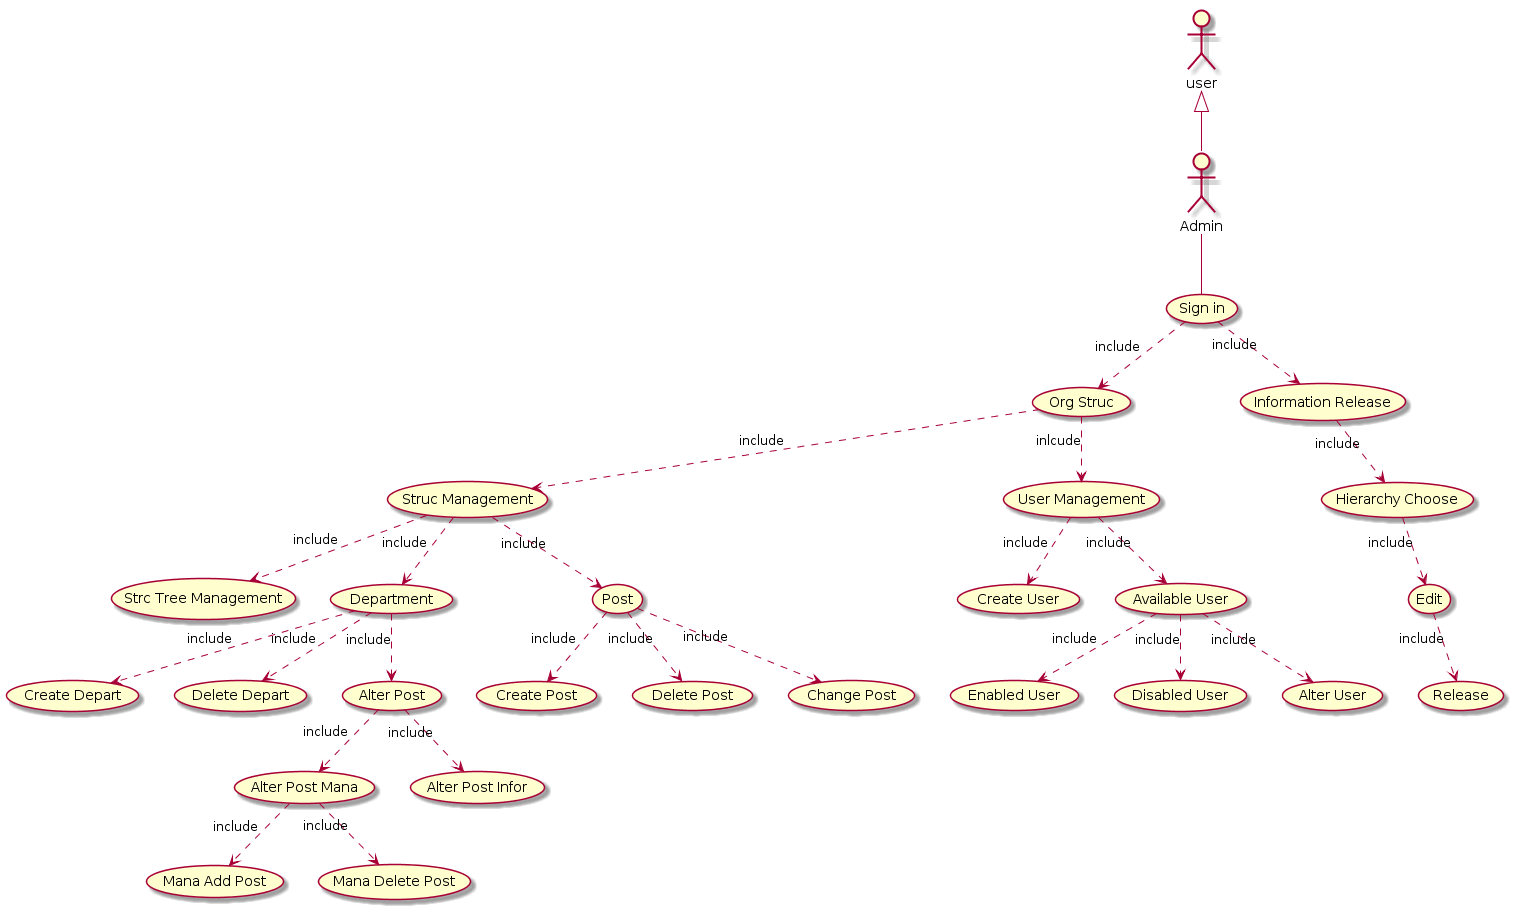

The diagram above was rendered by PlantUML. Its source (embedded in the PNG):
@startuml
:user:
:Admin:

user <|- Admin
Admin -(Sign in)

(Sign in) .> (Org Struc) : include
(Org Struc) .> (Struc Management): include
(Org Struc) .> (User Management): inlcude

(Struc Management) .> (Strc Tree Management):include
(Struc Management) .> (Department):include
(Struc Management) .> (Post):include
(Department).> (Create Depart):include
(Department).> (Delete Depart):include
(Department).> (Alter Post):include
(Alter Post).>(Alter Post Mana):include
(Alter Post).>(Alter Post Infor):include
(Alter Post Mana).> (Mana Add Post):include
(Alter Post Mana).>(Mana Delete Post):include
(Post).>(Create Post):include
(Post).>(Delete Post):include
(Post).>(Change Post):include
(User Management).>(Create User):include
(User Management).>(Available User):include
(Available User).>(Enabled User):include
(Available User).>(Disabled User):include
(Available User).>(Alter User):include

(Sign in).>(Information Release):include
(Information Release).>(Hierarchy Choose):include
(Hierarchy Choose).>(Edit):include
(Edit).>(Release):include
@enduml